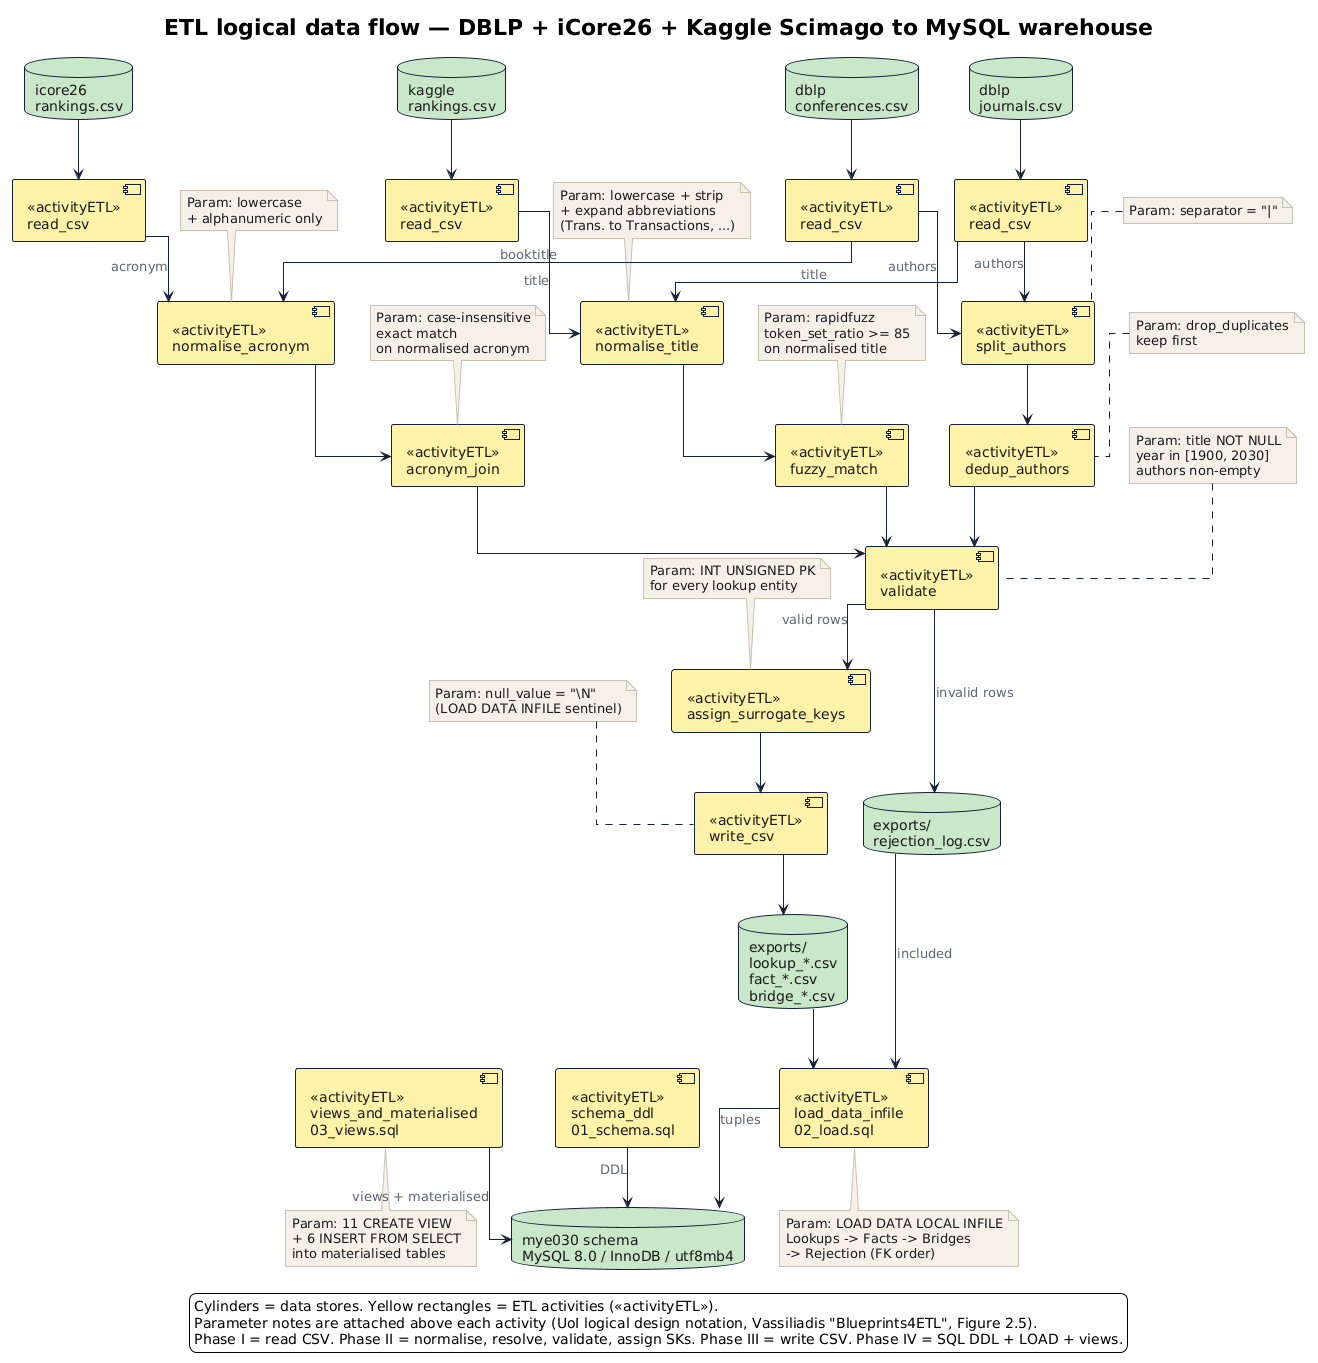

The diagram above was rendered by PlantUML. Its source (embedded in the PNG):
@startuml
' ----------------------------------------------------------------------
' Logical ETL data flow — UoI DMDW'02 style (moderate detail).
' Data stores are cylinders, activities are yellow boxes with the
' «activityETL» stereotype, parameters are notes attached above each
' activity. Compare with Vassiliadis "Blueprints for ETL design",
' Figure 1.2 and Figure 2.5.
' ----------------------------------------------------------------------
!theme plain
skinparam defaultFontName "Inter"
skinparam shadowing false
skinparam ArrowColor #14213D
skinparam ArrowFontColor #5F6470
skinparam linetype ortho

skinparam database {
    BorderColor #14213D
    BackgroundColor #C8E6C9
    FontColor #1A1A1A
}
skinparam component {
    BorderColor #14213D
    BackgroundColor #FFF2A8
    FontColor #1A1A1A
}
skinparam note {
    BorderColor #C8C0AE
    BackgroundColor #F5F1E8
    FontColor #1A1A1A
}

title ETL logical data flow — DBLP + iCore26 + Kaggle Scimago to MySQL warehouse

' ===== Source data stores (cylinders) =====
database "dblp\njournals.csv" as dblp_j
database "dblp\nconferences.csv" as dblp_c
database "icore26\nrankings.csv" as icore
database "kaggle\nrankings.csv" as kaggle

' ===== Phase II transformer activities =====
component "«activityETL»\nread_csv" as read_dblp_j
component "«activityETL»\nread_csv" as read_dblp_c
component "«activityETL»\nread_csv" as read_icore
component "«activityETL»\nread_csv" as read_kaggle

component "«activityETL»\nnormalise_title" as norm_title
component "«activityETL»\nnormalise_acronym" as norm_acronym
component "«activityETL»\nsplit_authors" as split_authors

component "«activityETL»\nacronym_join" as acro_join
component "«activityETL»\nfuzzy_match" as fuzzy_match
component "«activityETL»\ndedup_authors" as dedup_authors

component "«activityETL»\nvalidate" as validate
component "«activityETL»\nassign_surrogate_keys" as assign_sk

component "«activityETL»\nwrite_csv" as write_csv

' ===== Exported intermediate data stores =====
database "exports/\nlookup_*.csv\nfact_*.csv\nbridge_*.csv" as exports_csv
database "exports/\nrejection_log.csv" as rejection_csv

' ===== Phase IV SQL load activities =====
component "«activityETL»\nschema_ddl\n01_schema.sql" as schema_ddl
component "«activityETL»\nload_data_infile\n02_load.sql" as load_infile
component "«activityETL»\nviews_and_materialised\n03_views.sql" as views_mat

' ===== Target warehouse =====
database "mye030 schema\nMySQL 8.0 / InnoDB / utf8mb4" as mysql

' ===== Parameter notes (attached above each activity) =====
note top of norm_title : Param: lowercase + strip\n+ expand abbreviations\n(Trans. to Transactions, ...)
note top of norm_acronym : Param: lowercase\n+ alphanumeric only
note top of split_authors : Param: separator = "|"
note top of acro_join : Param: case-insensitive\nexact match\non normalised acronym
note top of fuzzy_match : Param: rapidfuzz\ntoken_set_ratio >= 85\non normalised title
note top of dedup_authors : Param: drop_duplicates\nkeep first
note top of validate : Param: title NOT NULL\nyear in [1900, 2030]\nauthors non-empty
note top of assign_sk : Param: INT UNSIGNED PK\nfor every lookup entity
note top of write_csv : Param: null_value = "\\N"\n(LOAD DATA INFILE sentinel)
note bottom of load_infile : Param: LOAD DATA LOCAL INFILE\nLookups -> Facts -> Bridges\n-> Rejection (FK order)
note bottom of views_mat : Param: 11 CREATE VIEW\n+ 6 INSERT FROM SELECT\ninto materialised tables

' ===== Source to read =====
dblp_j --> read_dblp_j
dblp_c --> read_dblp_c
icore --> read_icore
kaggle --> read_kaggle

' ===== Per-pipeline normalisation =====
read_dblp_j --> norm_title : title
read_dblp_c --> norm_acronym : booktitle
read_dblp_j --> split_authors : authors
read_dblp_c --> split_authors : authors
read_icore --> norm_acronym : acronym
read_kaggle --> norm_title : title

' ===== Entity resolution =====
norm_acronym --> acro_join
norm_title --> fuzzy_match
split_authors --> dedup_authors

' ===== Validation and key assignment =====
acro_join --> validate
fuzzy_match --> validate
dedup_authors --> validate
validate --> assign_sk : valid rows
validate --> rejection_csv : invalid rows

' ===== Export =====
assign_sk --> write_csv
write_csv --> exports_csv

' ===== SQL load chain =====
schema_ddl --> mysql : DDL
exports_csv --> load_infile
load_infile --> mysql : tuples
views_mat --> mysql : views + materialised
rejection_csv --> load_infile : included

legend bottom
  Cylinders = data stores. Yellow rectangles = ETL activities («activityETL»).
  Parameter notes are attached above each activity (UoI logical design notation, Vassiliadis "Blueprints4ETL", Figure 2.5).
  Phase I = read CSV. Phase II = normalise, resolve, validate, assign SKs. Phase III = write CSV. Phase IV = SQL DDL + LOAD + views.
endlegend
@enduml